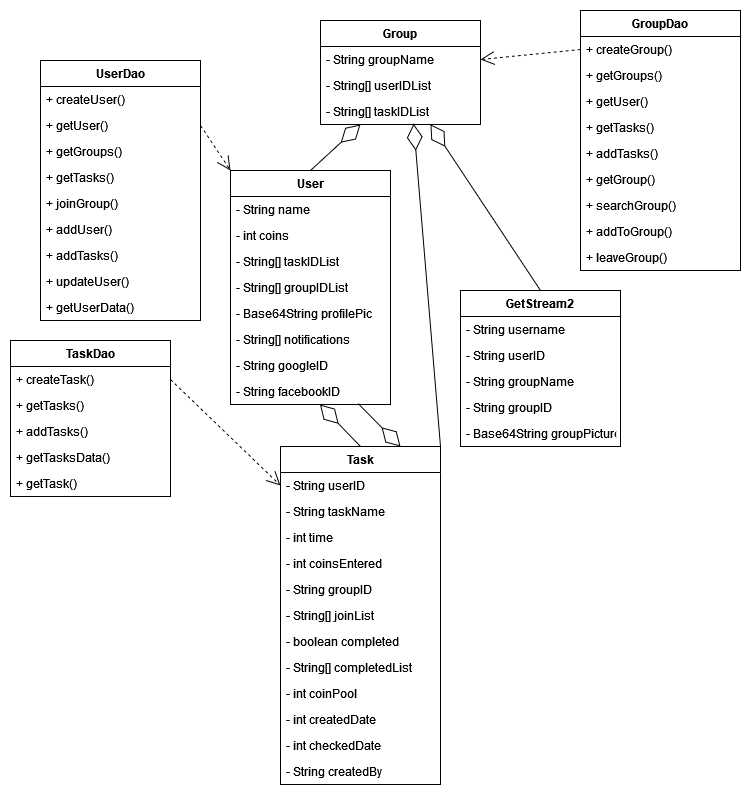

The diagram above was exported from draw.io. Its source (the exported page's mxGraphModel, read from the mxfile embedded in the PNG):
<mxGraphModel dx="1109" dy="529" grid="1" gridSize="10" guides="1" tooltips="1" connect="1" arrows="1" fold="1" page="1" pageScale="1" pageWidth="850" pageHeight="1100" math="0" shadow="0">
  <root>
    <mxCell id="0" />
    <mxCell id="1" parent="0" />
    <mxCell id="ZNxRa8YhPESqQ1KX2A8H-1" value="User" style="swimlane;fontStyle=1;align=center;verticalAlign=top;childLayout=stackLayout;horizontal=1;startSize=26;horizontalStack=0;resizeParent=1;resizeParentMax=0;resizeLast=0;collapsible=1;marginBottom=0;" parent="1" vertex="1">
      <mxGeometry x="260" y="200" width="160" height="234" as="geometry" />
    </mxCell>
    <mxCell id="ZNxRa8YhPESqQ1KX2A8H-2" value="- String name" style="text;strokeColor=none;fillColor=none;align=left;verticalAlign=top;spacingLeft=4;spacingRight=4;overflow=hidden;rotatable=0;points=[[0,0.5],[1,0.5]];portConstraint=eastwest;" parent="ZNxRa8YhPESqQ1KX2A8H-1" vertex="1">
      <mxGeometry y="26" width="160" height="26" as="geometry" />
    </mxCell>
    <mxCell id="ZNxRa8YhPESqQ1KX2A8H-3" value="- int coins" style="text;strokeColor=none;fillColor=none;align=left;verticalAlign=top;spacingLeft=4;spacingRight=4;overflow=hidden;rotatable=0;points=[[0,0.5],[1,0.5]];portConstraint=eastwest;" parent="ZNxRa8YhPESqQ1KX2A8H-1" vertex="1">
      <mxGeometry y="52" width="160" height="26" as="geometry" />
    </mxCell>
    <mxCell id="ZNxRa8YhPESqQ1KX2A8H-4" value="- String[] taskIDList" style="text;strokeColor=none;fillColor=none;align=left;verticalAlign=top;spacingLeft=4;spacingRight=4;overflow=hidden;rotatable=0;points=[[0,0.5],[1,0.5]];portConstraint=eastwest;" parent="ZNxRa8YhPESqQ1KX2A8H-1" vertex="1">
      <mxGeometry y="78" width="160" height="26" as="geometry" />
    </mxCell>
    <mxCell id="ZNxRa8YhPESqQ1KX2A8H-5" value="- String[] groupIDList" style="text;strokeColor=none;fillColor=none;align=left;verticalAlign=top;spacingLeft=4;spacingRight=4;overflow=hidden;rotatable=0;points=[[0,0.5],[1,0.5]];portConstraint=eastwest;" parent="ZNxRa8YhPESqQ1KX2A8H-1" vertex="1">
      <mxGeometry y="104" width="160" height="26" as="geometry" />
    </mxCell>
    <mxCell id="ZNxRa8YhPESqQ1KX2A8H-6" value="- Base64String profilePic" style="text;strokeColor=none;fillColor=none;align=left;verticalAlign=top;spacingLeft=4;spacingRight=4;overflow=hidden;rotatable=0;points=[[0,0.5],[1,0.5]];portConstraint=eastwest;" parent="ZNxRa8YhPESqQ1KX2A8H-1" vertex="1">
      <mxGeometry y="130" width="160" height="26" as="geometry" />
    </mxCell>
    <mxCell id="7uc-AjcpkbcUnIxE3JDU-1" value="- String[] notifications" style="text;strokeColor=none;fillColor=none;align=left;verticalAlign=top;spacingLeft=4;spacingRight=4;overflow=hidden;rotatable=0;points=[[0,0.5],[1,0.5]];portConstraint=eastwest;" vertex="1" parent="ZNxRa8YhPESqQ1KX2A8H-1">
      <mxGeometry y="156" width="160" height="26" as="geometry" />
    </mxCell>
    <mxCell id="7uc-AjcpkbcUnIxE3JDU-2" value="- String googleID" style="text;strokeColor=none;fillColor=none;align=left;verticalAlign=top;spacingLeft=4;spacingRight=4;overflow=hidden;rotatable=0;points=[[0,0.5],[1,0.5]];portConstraint=eastwest;" vertex="1" parent="ZNxRa8YhPESqQ1KX2A8H-1">
      <mxGeometry y="182" width="160" height="26" as="geometry" />
    </mxCell>
    <mxCell id="ZNxRa8YhPESqQ1KX2A8H-7" value="- String facebookID" style="text;strokeColor=none;fillColor=none;align=left;verticalAlign=top;spacingLeft=4;spacingRight=4;overflow=hidden;rotatable=0;points=[[0,0.5],[1,0.5]];portConstraint=eastwest;" parent="ZNxRa8YhPESqQ1KX2A8H-1" vertex="1">
      <mxGeometry y="208" width="160" height="26" as="geometry" />
    </mxCell>
    <mxCell id="ZNxRa8YhPESqQ1KX2A8H-8" value="Task" style="swimlane;fontStyle=1;align=center;verticalAlign=top;childLayout=stackLayout;horizontal=1;startSize=26;horizontalStack=0;resizeParent=1;resizeParentMax=0;resizeLast=0;collapsible=1;marginBottom=0;" parent="1" vertex="1">
      <mxGeometry x="310" y="476" width="160" height="338" as="geometry" />
    </mxCell>
    <mxCell id="ZNxRa8YhPESqQ1KX2A8H-9" value="- String userID" style="text;strokeColor=none;fillColor=none;align=left;verticalAlign=top;spacingLeft=4;spacingRight=4;overflow=hidden;rotatable=0;points=[[0,0.5],[1,0.5]];portConstraint=eastwest;" parent="ZNxRa8YhPESqQ1KX2A8H-8" vertex="1">
      <mxGeometry y="26" width="160" height="26" as="geometry" />
    </mxCell>
    <mxCell id="ZNxRa8YhPESqQ1KX2A8H-10" value="- String taskName" style="text;strokeColor=none;fillColor=none;align=left;verticalAlign=top;spacingLeft=4;spacingRight=4;overflow=hidden;rotatable=0;points=[[0,0.5],[1,0.5]];portConstraint=eastwest;" parent="ZNxRa8YhPESqQ1KX2A8H-8" vertex="1">
      <mxGeometry y="52" width="160" height="26" as="geometry" />
    </mxCell>
    <mxCell id="ZNxRa8YhPESqQ1KX2A8H-11" value="- int time" style="text;strokeColor=none;fillColor=none;align=left;verticalAlign=top;spacingLeft=4;spacingRight=4;overflow=hidden;rotatable=0;points=[[0,0.5],[1,0.5]];portConstraint=eastwest;" parent="ZNxRa8YhPESqQ1KX2A8H-8" vertex="1">
      <mxGeometry y="78" width="160" height="26" as="geometry" />
    </mxCell>
    <mxCell id="ZNxRa8YhPESqQ1KX2A8H-12" value="- int coinsEntered" style="text;strokeColor=none;fillColor=none;align=left;verticalAlign=top;spacingLeft=4;spacingRight=4;overflow=hidden;rotatable=0;points=[[0,0.5],[1,0.5]];portConstraint=eastwest;" parent="ZNxRa8YhPESqQ1KX2A8H-8" vertex="1">
      <mxGeometry y="104" width="160" height="26" as="geometry" />
    </mxCell>
    <mxCell id="ZNxRa8YhPESqQ1KX2A8H-13" value="- String groupID" style="text;strokeColor=none;fillColor=none;align=left;verticalAlign=top;spacingLeft=4;spacingRight=4;overflow=hidden;rotatable=0;points=[[0,0.5],[1,0.5]];portConstraint=eastwest;" parent="ZNxRa8YhPESqQ1KX2A8H-8" vertex="1">
      <mxGeometry y="130" width="160" height="26" as="geometry" />
    </mxCell>
    <mxCell id="ZNxRa8YhPESqQ1KX2A8H-14" value="- String[] joinList" style="text;strokeColor=none;fillColor=none;align=left;verticalAlign=top;spacingLeft=4;spacingRight=4;overflow=hidden;rotatable=0;points=[[0,0.5],[1,0.5]];portConstraint=eastwest;" parent="ZNxRa8YhPESqQ1KX2A8H-8" vertex="1">
      <mxGeometry y="156" width="160" height="26" as="geometry" />
    </mxCell>
    <mxCell id="ZNxRa8YhPESqQ1KX2A8H-15" value="- boolean completed" style="text;strokeColor=none;fillColor=none;align=left;verticalAlign=top;spacingLeft=4;spacingRight=4;overflow=hidden;rotatable=0;points=[[0,0.5],[1,0.5]];portConstraint=eastwest;" parent="ZNxRa8YhPESqQ1KX2A8H-8" vertex="1">
      <mxGeometry y="182" width="160" height="26" as="geometry" />
    </mxCell>
    <mxCell id="ZNxRa8YhPESqQ1KX2A8H-16" value="- String[] completedList" style="text;strokeColor=none;fillColor=none;align=left;verticalAlign=top;spacingLeft=4;spacingRight=4;overflow=hidden;rotatable=0;points=[[0,0.5],[1,0.5]];portConstraint=eastwest;" parent="ZNxRa8YhPESqQ1KX2A8H-8" vertex="1">
      <mxGeometry y="208" width="160" height="26" as="geometry" />
    </mxCell>
    <mxCell id="ZNxRa8YhPESqQ1KX2A8H-17" value="- int coinPool" style="text;strokeColor=none;fillColor=none;align=left;verticalAlign=top;spacingLeft=4;spacingRight=4;overflow=hidden;rotatable=0;points=[[0,0.5],[1,0.5]];portConstraint=eastwest;" parent="ZNxRa8YhPESqQ1KX2A8H-8" vertex="1">
      <mxGeometry y="234" width="160" height="26" as="geometry" />
    </mxCell>
    <mxCell id="7uc-AjcpkbcUnIxE3JDU-3" value="- int createdDate" style="text;strokeColor=none;fillColor=none;align=left;verticalAlign=top;spacingLeft=4;spacingRight=4;overflow=hidden;rotatable=0;points=[[0,0.5],[1,0.5]];portConstraint=eastwest;" vertex="1" parent="ZNxRa8YhPESqQ1KX2A8H-8">
      <mxGeometry y="260" width="160" height="26" as="geometry" />
    </mxCell>
    <mxCell id="7uc-AjcpkbcUnIxE3JDU-4" value="- int checkedDate" style="text;strokeColor=none;fillColor=none;align=left;verticalAlign=top;spacingLeft=4;spacingRight=4;overflow=hidden;rotatable=0;points=[[0,0.5],[1,0.5]];portConstraint=eastwest;" vertex="1" parent="ZNxRa8YhPESqQ1KX2A8H-8">
      <mxGeometry y="286" width="160" height="26" as="geometry" />
    </mxCell>
    <mxCell id="7uc-AjcpkbcUnIxE3JDU-5" value="- String createdBy" style="text;strokeColor=none;fillColor=none;align=left;verticalAlign=top;spacingLeft=4;spacingRight=4;overflow=hidden;rotatable=0;points=[[0,0.5],[1,0.5]];portConstraint=eastwest;" vertex="1" parent="ZNxRa8YhPESqQ1KX2A8H-8">
      <mxGeometry y="312" width="160" height="26" as="geometry" />
    </mxCell>
    <mxCell id="ZNxRa8YhPESqQ1KX2A8H-18" value="Group" style="swimlane;fontStyle=1;align=center;verticalAlign=top;childLayout=stackLayout;horizontal=1;startSize=26;horizontalStack=0;resizeParent=1;resizeParentMax=0;resizeLast=0;collapsible=1;marginBottom=0;" parent="1" vertex="1">
      <mxGeometry x="350" y="50" width="160" height="104" as="geometry" />
    </mxCell>
    <mxCell id="ZNxRa8YhPESqQ1KX2A8H-19" value="- String groupName" style="text;strokeColor=none;fillColor=none;align=left;verticalAlign=top;spacingLeft=4;spacingRight=4;overflow=hidden;rotatable=0;points=[[0,0.5],[1,0.5]];portConstraint=eastwest;" parent="ZNxRa8YhPESqQ1KX2A8H-18" vertex="1">
      <mxGeometry y="26" width="160" height="26" as="geometry" />
    </mxCell>
    <mxCell id="ZNxRa8YhPESqQ1KX2A8H-20" value="- String[] userIDList" style="text;strokeColor=none;fillColor=none;align=left;verticalAlign=top;spacingLeft=4;spacingRight=4;overflow=hidden;rotatable=0;points=[[0,0.5],[1,0.5]];portConstraint=eastwest;" parent="ZNxRa8YhPESqQ1KX2A8H-18" vertex="1">
      <mxGeometry y="52" width="160" height="26" as="geometry" />
    </mxCell>
    <mxCell id="ZNxRa8YhPESqQ1KX2A8H-21" value="- String[] taskIDList" style="text;strokeColor=none;fillColor=none;align=left;verticalAlign=top;spacingLeft=4;spacingRight=4;overflow=hidden;rotatable=0;points=[[0,0.5],[1,0.5]];portConstraint=eastwest;" parent="ZNxRa8YhPESqQ1KX2A8H-18" vertex="1">
      <mxGeometry y="78" width="160" height="26" as="geometry" />
    </mxCell>
    <mxCell id="ZNxRa8YhPESqQ1KX2A8H-22" value="" style="endArrow=diamondThin;endFill=0;endSize=24;html=1;rounded=0;exitX=0.5;exitY=0;exitDx=0;exitDy=0;entryX=0.559;entryY=1;entryDx=0;entryDy=0;entryPerimeter=0;" parent="1" source="ZNxRa8YhPESqQ1KX2A8H-8" target="ZNxRa8YhPESqQ1KX2A8H-7" edge="1">
      <mxGeometry width="160" relative="1" as="geometry">
        <mxPoint x="360" y="380" as="sourcePoint" />
        <mxPoint x="330" y="380" as="targetPoint" />
      </mxGeometry>
    </mxCell>
    <mxCell id="ZNxRa8YhPESqQ1KX2A8H-23" value="" style="endArrow=diamondThin;endFill=0;endSize=24;html=1;rounded=0;exitX=0.5;exitY=0;exitDx=0;exitDy=0;entryX=0.25;entryY=1;entryDx=0;entryDy=0;" parent="1" source="ZNxRa8YhPESqQ1KX2A8H-1" target="ZNxRa8YhPESqQ1KX2A8H-18" edge="1">
      <mxGeometry width="160" relative="1" as="geometry">
        <mxPoint x="646" y="286" as="sourcePoint" />
        <mxPoint x="420" y="135" as="targetPoint" />
      </mxGeometry>
    </mxCell>
    <mxCell id="ZNxRa8YhPESqQ1KX2A8H-24" value="UserDao" style="swimlane;fontStyle=1;align=center;verticalAlign=top;childLayout=stackLayout;horizontal=1;startSize=26;horizontalStack=0;resizeParent=1;resizeParentMax=0;resizeLast=0;collapsible=1;marginBottom=0;" parent="1" vertex="1">
      <mxGeometry x="70" y="90" width="160" height="260" as="geometry" />
    </mxCell>
    <mxCell id="ZNxRa8YhPESqQ1KX2A8H-25" value="+ createUser()" style="text;strokeColor=none;fillColor=none;align=left;verticalAlign=top;spacingLeft=4;spacingRight=4;overflow=hidden;rotatable=0;points=[[0,0.5],[1,0.5]];portConstraint=eastwest;" parent="ZNxRa8YhPESqQ1KX2A8H-24" vertex="1">
      <mxGeometry y="26" width="160" height="26" as="geometry" />
    </mxCell>
    <mxCell id="ZNxRa8YhPESqQ1KX2A8H-26" value="+ getUser()" style="text;strokeColor=none;fillColor=none;align=left;verticalAlign=top;spacingLeft=4;spacingRight=4;overflow=hidden;rotatable=0;points=[[0,0.5],[1,0.5]];portConstraint=eastwest;" parent="ZNxRa8YhPESqQ1KX2A8H-24" vertex="1">
      <mxGeometry y="52" width="160" height="26" as="geometry" />
    </mxCell>
    <mxCell id="ZNxRa8YhPESqQ1KX2A8H-27" value="+ getGroups()" style="text;strokeColor=none;fillColor=none;align=left;verticalAlign=top;spacingLeft=4;spacingRight=4;overflow=hidden;rotatable=0;points=[[0,0.5],[1,0.5]];portConstraint=eastwest;" parent="ZNxRa8YhPESqQ1KX2A8H-24" vertex="1">
      <mxGeometry y="78" width="160" height="26" as="geometry" />
    </mxCell>
    <mxCell id="ZNxRa8YhPESqQ1KX2A8H-28" value="+ getTasks()" style="text;strokeColor=none;fillColor=none;align=left;verticalAlign=top;spacingLeft=4;spacingRight=4;overflow=hidden;rotatable=0;points=[[0,0.5],[1,0.5]];portConstraint=eastwest;" parent="ZNxRa8YhPESqQ1KX2A8H-24" vertex="1">
      <mxGeometry y="104" width="160" height="26" as="geometry" />
    </mxCell>
    <mxCell id="ZNxRa8YhPESqQ1KX2A8H-29" value="+ joinGroup()" style="text;strokeColor=none;fillColor=none;align=left;verticalAlign=top;spacingLeft=4;spacingRight=4;overflow=hidden;rotatable=0;points=[[0,0.5],[1,0.5]];portConstraint=eastwest;" parent="ZNxRa8YhPESqQ1KX2A8H-24" vertex="1">
      <mxGeometry y="130" width="160" height="26" as="geometry" />
    </mxCell>
    <mxCell id="ZNxRa8YhPESqQ1KX2A8H-30" value="+ addUser()" style="text;strokeColor=none;fillColor=none;align=left;verticalAlign=top;spacingLeft=4;spacingRight=4;overflow=hidden;rotatable=0;points=[[0,0.5],[1,0.5]];portConstraint=eastwest;" parent="ZNxRa8YhPESqQ1KX2A8H-24" vertex="1">
      <mxGeometry y="156" width="160" height="26" as="geometry" />
    </mxCell>
    <mxCell id="ZNxRa8YhPESqQ1KX2A8H-31" value="+ addTasks()" style="text;strokeColor=none;fillColor=none;align=left;verticalAlign=top;spacingLeft=4;spacingRight=4;overflow=hidden;rotatable=0;points=[[0,0.5],[1,0.5]];portConstraint=eastwest;" parent="ZNxRa8YhPESqQ1KX2A8H-24" vertex="1">
      <mxGeometry y="182" width="160" height="26" as="geometry" />
    </mxCell>
    <mxCell id="ZNxRa8YhPESqQ1KX2A8H-32" value="+ updateUser()" style="text;strokeColor=none;fillColor=none;align=left;verticalAlign=top;spacingLeft=4;spacingRight=4;overflow=hidden;rotatable=0;points=[[0,0.5],[1,0.5]];portConstraint=eastwest;" parent="ZNxRa8YhPESqQ1KX2A8H-24" vertex="1">
      <mxGeometry y="208" width="160" height="26" as="geometry" />
    </mxCell>
    <mxCell id="ZNxRa8YhPESqQ1KX2A8H-33" value="+ getUserData()" style="text;strokeColor=none;fillColor=none;align=left;verticalAlign=top;spacingLeft=4;spacingRight=4;overflow=hidden;rotatable=0;points=[[0,0.5],[1,0.5]];portConstraint=eastwest;" parent="ZNxRa8YhPESqQ1KX2A8H-24" vertex="1">
      <mxGeometry y="234" width="160" height="26" as="geometry" />
    </mxCell>
    <mxCell id="ZNxRa8YhPESqQ1KX2A8H-34" value="GroupDao" style="swimlane;fontStyle=1;align=center;verticalAlign=top;childLayout=stackLayout;horizontal=1;startSize=26;horizontalStack=0;resizeParent=1;resizeParentMax=0;resizeLast=0;collapsible=1;marginBottom=0;" parent="1" vertex="1">
      <mxGeometry x="610" y="40" width="160" height="260" as="geometry" />
    </mxCell>
    <mxCell id="ZNxRa8YhPESqQ1KX2A8H-35" value="+ createGroup()" style="text;strokeColor=none;fillColor=none;align=left;verticalAlign=top;spacingLeft=4;spacingRight=4;overflow=hidden;rotatable=0;points=[[0,0.5],[1,0.5]];portConstraint=eastwest;" parent="ZNxRa8YhPESqQ1KX2A8H-34" vertex="1">
      <mxGeometry y="26" width="160" height="26" as="geometry" />
    </mxCell>
    <mxCell id="ZNxRa8YhPESqQ1KX2A8H-36" value="+ getGroups()" style="text;strokeColor=none;fillColor=none;align=left;verticalAlign=top;spacingLeft=4;spacingRight=4;overflow=hidden;rotatable=0;points=[[0,0.5],[1,0.5]];portConstraint=eastwest;" parent="ZNxRa8YhPESqQ1KX2A8H-34" vertex="1">
      <mxGeometry y="52" width="160" height="26" as="geometry" />
    </mxCell>
    <mxCell id="ZNxRa8YhPESqQ1KX2A8H-37" value="+ getUser()" style="text;strokeColor=none;fillColor=none;align=left;verticalAlign=top;spacingLeft=4;spacingRight=4;overflow=hidden;rotatable=0;points=[[0,0.5],[1,0.5]];portConstraint=eastwest;" parent="ZNxRa8YhPESqQ1KX2A8H-34" vertex="1">
      <mxGeometry y="78" width="160" height="26" as="geometry" />
    </mxCell>
    <mxCell id="ZNxRa8YhPESqQ1KX2A8H-38" value="+ getTasks()" style="text;strokeColor=none;fillColor=none;align=left;verticalAlign=top;spacingLeft=4;spacingRight=4;overflow=hidden;rotatable=0;points=[[0,0.5],[1,0.5]];portConstraint=eastwest;" parent="ZNxRa8YhPESqQ1KX2A8H-34" vertex="1">
      <mxGeometry y="104" width="160" height="26" as="geometry" />
    </mxCell>
    <mxCell id="ZNxRa8YhPESqQ1KX2A8H-39" value="+ addTasks()" style="text;strokeColor=none;fillColor=none;align=left;verticalAlign=top;spacingLeft=4;spacingRight=4;overflow=hidden;rotatable=0;points=[[0,0.5],[1,0.5]];portConstraint=eastwest;" parent="ZNxRa8YhPESqQ1KX2A8H-34" vertex="1">
      <mxGeometry y="130" width="160" height="26" as="geometry" />
    </mxCell>
    <mxCell id="ZNxRa8YhPESqQ1KX2A8H-40" value="+ getGroup()" style="text;strokeColor=none;fillColor=none;align=left;verticalAlign=top;spacingLeft=4;spacingRight=4;overflow=hidden;rotatable=0;points=[[0,0.5],[1,0.5]];portConstraint=eastwest;" parent="ZNxRa8YhPESqQ1KX2A8H-34" vertex="1">
      <mxGeometry y="156" width="160" height="26" as="geometry" />
    </mxCell>
    <mxCell id="ZNxRa8YhPESqQ1KX2A8H-41" value="+ searchGroup()" style="text;strokeColor=none;fillColor=none;align=left;verticalAlign=top;spacingLeft=4;spacingRight=4;overflow=hidden;rotatable=0;points=[[0,0.5],[1,0.5]];portConstraint=eastwest;" parent="ZNxRa8YhPESqQ1KX2A8H-34" vertex="1">
      <mxGeometry y="182" width="160" height="26" as="geometry" />
    </mxCell>
    <mxCell id="ZNxRa8YhPESqQ1KX2A8H-42" value="+ addToGroup()" style="text;strokeColor=none;fillColor=none;align=left;verticalAlign=top;spacingLeft=4;spacingRight=4;overflow=hidden;rotatable=0;points=[[0,0.5],[1,0.5]];portConstraint=eastwest;" parent="ZNxRa8YhPESqQ1KX2A8H-34" vertex="1">
      <mxGeometry y="208" width="160" height="26" as="geometry" />
    </mxCell>
    <mxCell id="ZNxRa8YhPESqQ1KX2A8H-43" value="+ leaveGroup()" style="text;strokeColor=none;fillColor=none;align=left;verticalAlign=top;spacingLeft=4;spacingRight=4;overflow=hidden;rotatable=0;points=[[0,0.5],[1,0.5]];portConstraint=eastwest;" parent="ZNxRa8YhPESqQ1KX2A8H-34" vertex="1">
      <mxGeometry y="234" width="160" height="26" as="geometry" />
    </mxCell>
    <mxCell id="ZNxRa8YhPESqQ1KX2A8H-44" value="" style="endArrow=open;endFill=1;endSize=12;html=1;rounded=0;dashed=1;exitX=1;exitY=0.5;exitDx=0;exitDy=0;entryX=0;entryY=0;entryDx=0;entryDy=0;" parent="1" source="ZNxRa8YhPESqQ1KX2A8H-26" target="ZNxRa8YhPESqQ1KX2A8H-1" edge="1">
      <mxGeometry width="160" relative="1" as="geometry">
        <mxPoint x="230" y="264.5" as="sourcePoint" />
        <mxPoint x="300" y="265" as="targetPoint" />
      </mxGeometry>
    </mxCell>
    <mxCell id="ZNxRa8YhPESqQ1KX2A8H-45" value="" style="endArrow=open;endFill=1;endSize=12;html=1;rounded=0;dashed=1;exitX=0;exitY=0.5;exitDx=0;exitDy=0;entryX=1;entryY=0.5;entryDx=0;entryDy=0;" parent="1" source="ZNxRa8YhPESqQ1KX2A8H-35" target="ZNxRa8YhPESqQ1KX2A8H-19" edge="1">
      <mxGeometry width="160" relative="1" as="geometry">
        <mxPoint x="630" y="95" as="sourcePoint" />
        <mxPoint x="630" y="221.5" as="targetPoint" />
      </mxGeometry>
    </mxCell>
    <mxCell id="ZNxRa8YhPESqQ1KX2A8H-46" value="TaskDao" style="swimlane;fontStyle=1;align=center;verticalAlign=top;childLayout=stackLayout;horizontal=1;startSize=26;horizontalStack=0;resizeParent=1;resizeParentMax=0;resizeLast=0;collapsible=1;marginBottom=0;" parent="1" vertex="1">
      <mxGeometry x="40" y="370" width="160" height="156" as="geometry" />
    </mxCell>
    <mxCell id="ZNxRa8YhPESqQ1KX2A8H-47" value="+ createTask()" style="text;strokeColor=none;fillColor=none;align=left;verticalAlign=top;spacingLeft=4;spacingRight=4;overflow=hidden;rotatable=0;points=[[0,0.5],[1,0.5]];portConstraint=eastwest;" parent="ZNxRa8YhPESqQ1KX2A8H-46" vertex="1">
      <mxGeometry y="26" width="160" height="26" as="geometry" />
    </mxCell>
    <mxCell id="ZNxRa8YhPESqQ1KX2A8H-48" value="+ getTasks()" style="text;strokeColor=none;fillColor=none;align=left;verticalAlign=top;spacingLeft=4;spacingRight=4;overflow=hidden;rotatable=0;points=[[0,0.5],[1,0.5]];portConstraint=eastwest;" parent="ZNxRa8YhPESqQ1KX2A8H-46" vertex="1">
      <mxGeometry y="52" width="160" height="26" as="geometry" />
    </mxCell>
    <mxCell id="ZNxRa8YhPESqQ1KX2A8H-49" value="+ addTasks()" style="text;strokeColor=none;fillColor=none;align=left;verticalAlign=top;spacingLeft=4;spacingRight=4;overflow=hidden;rotatable=0;points=[[0,0.5],[1,0.5]];portConstraint=eastwest;" parent="ZNxRa8YhPESqQ1KX2A8H-46" vertex="1">
      <mxGeometry y="78" width="160" height="26" as="geometry" />
    </mxCell>
    <mxCell id="ZNxRa8YhPESqQ1KX2A8H-50" value="+ getTasksData()" style="text;strokeColor=none;fillColor=none;align=left;verticalAlign=top;spacingLeft=4;spacingRight=4;overflow=hidden;rotatable=0;points=[[0,0.5],[1,0.5]];portConstraint=eastwest;" parent="ZNxRa8YhPESqQ1KX2A8H-46" vertex="1">
      <mxGeometry y="104" width="160" height="26" as="geometry" />
    </mxCell>
    <mxCell id="ZNxRa8YhPESqQ1KX2A8H-51" value="+ getTask()" style="text;strokeColor=none;fillColor=none;align=left;verticalAlign=top;spacingLeft=4;spacingRight=4;overflow=hidden;rotatable=0;points=[[0,0.5],[1,0.5]];portConstraint=eastwest;" parent="ZNxRa8YhPESqQ1KX2A8H-46" vertex="1">
      <mxGeometry y="130" width="160" height="26" as="geometry" />
    </mxCell>
    <mxCell id="ZNxRa8YhPESqQ1KX2A8H-52" value="" style="endArrow=open;endFill=1;endSize=12;html=1;rounded=0;dashed=1;entryX=0;entryY=0.5;entryDx=0;entryDy=0;exitX=1;exitY=0.25;exitDx=0;exitDy=0;" parent="1" source="ZNxRa8YhPESqQ1KX2A8H-46" target="ZNxRa8YhPESqQ1KX2A8H-9" edge="1">
      <mxGeometry width="160" relative="1" as="geometry">
        <mxPoint x="160" y="377" as="sourcePoint" />
        <mxPoint x="200" y="377" as="targetPoint" />
      </mxGeometry>
    </mxCell>
    <mxCell id="ZNxRa8YhPESqQ1KX2A8H-53" value="GetStream2" style="swimlane;fontStyle=1;align=center;verticalAlign=top;childLayout=stackLayout;horizontal=1;startSize=26;horizontalStack=0;resizeParent=1;resizeParentMax=0;resizeLast=0;collapsible=1;marginBottom=0;" parent="1" vertex="1">
      <mxGeometry x="490" y="320" width="160" height="156" as="geometry" />
    </mxCell>
    <mxCell id="ZNxRa8YhPESqQ1KX2A8H-54" value="- String username" style="text;strokeColor=none;fillColor=none;align=left;verticalAlign=top;spacingLeft=4;spacingRight=4;overflow=hidden;rotatable=0;points=[[0,0.5],[1,0.5]];portConstraint=eastwest;" parent="ZNxRa8YhPESqQ1KX2A8H-53" vertex="1">
      <mxGeometry y="26" width="160" height="26" as="geometry" />
    </mxCell>
    <mxCell id="ZNxRa8YhPESqQ1KX2A8H-55" value="- String userID" style="text;strokeColor=none;fillColor=none;align=left;verticalAlign=top;spacingLeft=4;spacingRight=4;overflow=hidden;rotatable=0;points=[[0,0.5],[1,0.5]];portConstraint=eastwest;" parent="ZNxRa8YhPESqQ1KX2A8H-53" vertex="1">
      <mxGeometry y="52" width="160" height="26" as="geometry" />
    </mxCell>
    <mxCell id="ZNxRa8YhPESqQ1KX2A8H-56" value="- String groupName" style="text;strokeColor=none;fillColor=none;align=left;verticalAlign=top;spacingLeft=4;spacingRight=4;overflow=hidden;rotatable=0;points=[[0,0.5],[1,0.5]];portConstraint=eastwest;" parent="ZNxRa8YhPESqQ1KX2A8H-53" vertex="1">
      <mxGeometry y="78" width="160" height="26" as="geometry" />
    </mxCell>
    <mxCell id="ZNxRa8YhPESqQ1KX2A8H-57" value="- String groupID" style="text;strokeColor=none;fillColor=none;align=left;verticalAlign=top;spacingLeft=4;spacingRight=4;overflow=hidden;rotatable=0;points=[[0,0.5],[1,0.5]];portConstraint=eastwest;" parent="ZNxRa8YhPESqQ1KX2A8H-53" vertex="1">
      <mxGeometry y="104" width="160" height="26" as="geometry" />
    </mxCell>
    <mxCell id="ZNxRa8YhPESqQ1KX2A8H-58" value="- Base64String groupPicture" style="text;strokeColor=none;fillColor=none;align=left;verticalAlign=top;spacingLeft=4;spacingRight=4;overflow=hidden;rotatable=0;points=[[0,0.5],[1,0.5]];portConstraint=eastwest;" parent="ZNxRa8YhPESqQ1KX2A8H-53" vertex="1">
      <mxGeometry y="130" width="160" height="26" as="geometry" />
    </mxCell>
    <mxCell id="ZNxRa8YhPESqQ1KX2A8H-59" value="" style="endArrow=diamondThin;endFill=0;endSize=24;html=1;rounded=0;entryX=0.687;entryY=0.993;entryDx=0;entryDy=0;exitX=0.5;exitY=0;exitDx=0;exitDy=0;entryPerimeter=0;" parent="1" source="ZNxRa8YhPESqQ1KX2A8H-53" target="ZNxRa8YhPESqQ1KX2A8H-21" edge="1">
      <mxGeometry width="160" relative="1" as="geometry">
        <mxPoint x="624.32" y="217.7" as="sourcePoint" />
        <mxPoint x="500.00000000000006" y="185.99999999999994" as="targetPoint" />
      </mxGeometry>
    </mxCell>
    <mxCell id="ZNxRa8YhPESqQ1KX2A8H-60" value="" style="endArrow=diamondThin;endFill=0;endSize=24;html=1;rounded=0;exitX=1;exitY=0;exitDx=0;exitDy=0;entryX=0.582;entryY=0.974;entryDx=0;entryDy=0;entryPerimeter=0;" parent="1" source="ZNxRa8YhPESqQ1KX2A8H-8" target="ZNxRa8YhPESqQ1KX2A8H-21" edge="1">
      <mxGeometry width="160" relative="1" as="geometry">
        <mxPoint x="600.08" y="397.09000000000003" as="sourcePoint" />
        <mxPoint x="480" y="330" as="targetPoint" />
      </mxGeometry>
    </mxCell>
    <mxCell id="ZNxRa8YhPESqQ1KX2A8H-61" value="" style="endArrow=diamondThin;endFill=0;endSize=24;html=1;rounded=0;entryX=0.75;entryY=0;entryDx=0;entryDy=0;exitX=0.797;exitY=0.96;exitDx=0;exitDy=0;exitPerimeter=0;" parent="1" source="ZNxRa8YhPESqQ1KX2A8H-7" target="ZNxRa8YhPESqQ1KX2A8H-8" edge="1">
      <mxGeometry width="160" relative="1" as="geometry">
        <mxPoint x="560" y="600" as="sourcePoint" />
        <mxPoint x="359.4399999999998" y="392" as="targetPoint" />
      </mxGeometry>
    </mxCell>
  </root>
</mxGraphModel>